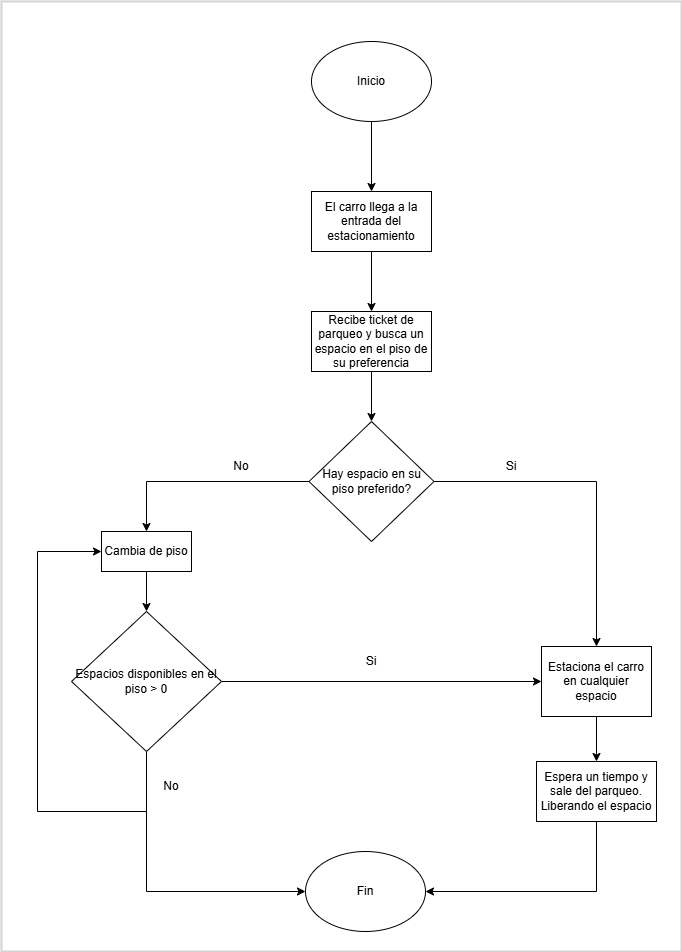

The diagram above was exported from draw.io. Its source (the exported page's mxGraphModel, read from the mxfile embedded in the PNG):
<mxGraphModel dx="1111" dy="473" grid="1" gridSize="10" guides="1" tooltips="1" connect="1" arrows="1" fold="1" page="1" pageScale="1" pageWidth="827" pageHeight="1169" math="0" shadow="0">
  <root>
    <mxCell id="0" />
    <mxCell id="1" parent="0" />
    <mxCell id="gju0QKijkrlMpZn5FNZ4-1" value="" style="rounded=0;whiteSpace=wrap;html=1;fillColor=#FFFFFF;strokeColor=#d3d3d3;strokeWidth=2;" vertex="1" parent="1">
      <mxGeometry x="50" y="30" width="680" height="950" as="geometry" />
    </mxCell>
    <mxCell id="5QsE_BWpwnsmTHCm-GUP-3" style="edgeStyle=orthogonalEdgeStyle;rounded=0;orthogonalLoop=1;jettySize=auto;html=1;entryX=0.5;entryY=0;entryDx=0;entryDy=0;" parent="1" source="5QsE_BWpwnsmTHCm-GUP-1" target="5QsE_BWpwnsmTHCm-GUP-2" edge="1">
      <mxGeometry relative="1" as="geometry" />
    </mxCell>
    <mxCell id="5QsE_BWpwnsmTHCm-GUP-1" value="El carro llega a la entrada del estacionamiento" style="rounded=0;whiteSpace=wrap;html=1;" parent="1" vertex="1">
      <mxGeometry x="360" y="220" width="120" height="60" as="geometry" />
    </mxCell>
    <mxCell id="5QsE_BWpwnsmTHCm-GUP-5" style="edgeStyle=orthogonalEdgeStyle;rounded=0;orthogonalLoop=1;jettySize=auto;html=1;entryX=0.5;entryY=0;entryDx=0;entryDy=0;" parent="1" source="5QsE_BWpwnsmTHCm-GUP-2" target="5QsE_BWpwnsmTHCm-GUP-4" edge="1">
      <mxGeometry relative="1" as="geometry" />
    </mxCell>
    <mxCell id="5QsE_BWpwnsmTHCm-GUP-2" value="Recibe ticket de parqueo y busca un espacio en el piso de su preferencia" style="rounded=0;whiteSpace=wrap;html=1;" parent="1" vertex="1">
      <mxGeometry x="360" y="340" width="120" height="60" as="geometry" />
    </mxCell>
    <mxCell id="5QsE_BWpwnsmTHCm-GUP-7" style="edgeStyle=orthogonalEdgeStyle;rounded=0;orthogonalLoop=1;jettySize=auto;html=1;entryX=0.5;entryY=0;entryDx=0;entryDy=0;" parent="1" source="5QsE_BWpwnsmTHCm-GUP-4" target="5QsE_BWpwnsmTHCm-GUP-6" edge="1">
      <mxGeometry relative="1" as="geometry" />
    </mxCell>
    <mxCell id="5QsE_BWpwnsmTHCm-GUP-11" style="edgeStyle=orthogonalEdgeStyle;rounded=0;orthogonalLoop=1;jettySize=auto;html=1;entryX=0.5;entryY=0;entryDx=0;entryDy=0;" parent="1" source="5QsE_BWpwnsmTHCm-GUP-4" target="5QsE_BWpwnsmTHCm-GUP-19" edge="1">
      <mxGeometry relative="1" as="geometry" />
    </mxCell>
    <mxCell id="5QsE_BWpwnsmTHCm-GUP-4" value="Hay espacio en su piso preferido?" style="rhombus;whiteSpace=wrap;html=1;" parent="1" vertex="1">
      <mxGeometry x="357.5" y="450" width="125" height="120" as="geometry" />
    </mxCell>
    <mxCell id="5QsE_BWpwnsmTHCm-GUP-25" style="edgeStyle=orthogonalEdgeStyle;rounded=0;orthogonalLoop=1;jettySize=auto;html=1;" parent="1" source="5QsE_BWpwnsmTHCm-GUP-6" target="5QsE_BWpwnsmTHCm-GUP-24" edge="1">
      <mxGeometry relative="1" as="geometry" />
    </mxCell>
    <mxCell id="5QsE_BWpwnsmTHCm-GUP-6" value="Estaciona el carro en cualquier espacio" style="rounded=0;whiteSpace=wrap;html=1;" parent="1" vertex="1">
      <mxGeometry x="590" y="675" width="110" height="70" as="geometry" />
    </mxCell>
    <mxCell id="5QsE_BWpwnsmTHCm-GUP-8" value="Si" style="text;html=1;align=center;verticalAlign=middle;whiteSpace=wrap;rounded=0;" parent="1" vertex="1">
      <mxGeometry x="530" y="480" width="60" height="30" as="geometry" />
    </mxCell>
    <mxCell id="5QsE_BWpwnsmTHCm-GUP-13" style="edgeStyle=orthogonalEdgeStyle;rounded=0;orthogonalLoop=1;jettySize=auto;html=1;entryX=0;entryY=0.5;entryDx=0;entryDy=0;" parent="1" source="5QsE_BWpwnsmTHCm-GUP-10" target="5QsE_BWpwnsmTHCm-GUP-6" edge="1">
      <mxGeometry relative="1" as="geometry" />
    </mxCell>
    <mxCell id="VY8PFwP_GuWt-NkTwwRf-4" style="edgeStyle=orthogonalEdgeStyle;rounded=0;orthogonalLoop=1;jettySize=auto;html=1;exitX=0.5;exitY=1;exitDx=0;exitDy=0;entryX=0;entryY=0.5;entryDx=0;entryDy=0;" parent="1" source="5QsE_BWpwnsmTHCm-GUP-10" target="5QsE_BWpwnsmTHCm-GUP-19" edge="1">
      <mxGeometry relative="1" as="geometry">
        <mxPoint x="50" y="720" as="targetPoint" />
        <Array as="points">
          <mxPoint x="195" y="840" />
          <mxPoint x="86" y="840" />
          <mxPoint x="86" y="580" />
        </Array>
      </mxGeometry>
    </mxCell>
    <mxCell id="VY8PFwP_GuWt-NkTwwRf-5" style="edgeStyle=orthogonalEdgeStyle;rounded=0;orthogonalLoop=1;jettySize=auto;html=1;exitX=0.5;exitY=1;exitDx=0;exitDy=0;entryX=0;entryY=0.5;entryDx=0;entryDy=0;" parent="1" source="5QsE_BWpwnsmTHCm-GUP-10" target="5QsE_BWpwnsmTHCm-GUP-26" edge="1">
      <mxGeometry relative="1" as="geometry" />
    </mxCell>
    <mxCell id="5QsE_BWpwnsmTHCm-GUP-10" value="Espacios disponibles en el piso &amp;gt; 0" style="rhombus;whiteSpace=wrap;html=1;" parent="1" vertex="1">
      <mxGeometry x="120" y="640" width="150" height="140" as="geometry" />
    </mxCell>
    <mxCell id="5QsE_BWpwnsmTHCm-GUP-12" value="&lt;div&gt;No&lt;/div&gt;" style="text;html=1;align=center;verticalAlign=middle;whiteSpace=wrap;rounded=0;" parent="1" vertex="1">
      <mxGeometry x="260" y="480" width="60" height="30" as="geometry" />
    </mxCell>
    <mxCell id="5QsE_BWpwnsmTHCm-GUP-14" value="Si" style="text;html=1;align=center;verticalAlign=middle;whiteSpace=wrap;rounded=0;" parent="1" vertex="1">
      <mxGeometry x="390" y="675" width="60" height="30" as="geometry" />
    </mxCell>
    <mxCell id="5QsE_BWpwnsmTHCm-GUP-18" value="No" style="text;html=1;align=center;verticalAlign=middle;whiteSpace=wrap;rounded=0;" parent="1" vertex="1">
      <mxGeometry x="190" y="800" width="60" height="30" as="geometry" />
    </mxCell>
    <mxCell id="VY8PFwP_GuWt-NkTwwRf-2" style="edgeStyle=orthogonalEdgeStyle;rounded=0;orthogonalLoop=1;jettySize=auto;html=1;exitX=0.5;exitY=1;exitDx=0;exitDy=0;entryX=0.5;entryY=0;entryDx=0;entryDy=0;" parent="1" source="5QsE_BWpwnsmTHCm-GUP-19" target="5QsE_BWpwnsmTHCm-GUP-10" edge="1">
      <mxGeometry relative="1" as="geometry" />
    </mxCell>
    <mxCell id="5QsE_BWpwnsmTHCm-GUP-19" value="Cambia de piso" style="rounded=0;whiteSpace=wrap;html=1;" parent="1" vertex="1">
      <mxGeometry x="150" y="560" width="90" height="40" as="geometry" />
    </mxCell>
    <mxCell id="5QsE_BWpwnsmTHCm-GUP-23" style="edgeStyle=orthogonalEdgeStyle;rounded=0;orthogonalLoop=1;jettySize=auto;html=1;" parent="1" source="5QsE_BWpwnsmTHCm-GUP-22" target="5QsE_BWpwnsmTHCm-GUP-1" edge="1">
      <mxGeometry relative="1" as="geometry" />
    </mxCell>
    <mxCell id="5QsE_BWpwnsmTHCm-GUP-22" value="Inicio" style="ellipse;whiteSpace=wrap;html=1;" parent="1" vertex="1">
      <mxGeometry x="360" y="70" width="120" height="80" as="geometry" />
    </mxCell>
    <mxCell id="5QsE_BWpwnsmTHCm-GUP-27" style="edgeStyle=orthogonalEdgeStyle;rounded=0;orthogonalLoop=1;jettySize=auto;html=1;entryX=1;entryY=0.5;entryDx=0;entryDy=0;" parent="1" source="5QsE_BWpwnsmTHCm-GUP-24" target="5QsE_BWpwnsmTHCm-GUP-26" edge="1">
      <mxGeometry relative="1" as="geometry">
        <Array as="points">
          <mxPoint x="645" y="920" />
        </Array>
      </mxGeometry>
    </mxCell>
    <mxCell id="5QsE_BWpwnsmTHCm-GUP-24" value="Espera un tiempo y sale del parqueo. Liberando el espacio" style="rounded=0;whiteSpace=wrap;html=1;" parent="1" vertex="1">
      <mxGeometry x="585" y="790" width="120" height="60" as="geometry" />
    </mxCell>
    <mxCell id="5QsE_BWpwnsmTHCm-GUP-26" value="Fin" style="ellipse;whiteSpace=wrap;html=1;" parent="1" vertex="1">
      <mxGeometry x="354" y="880" width="120" height="80" as="geometry" />
    </mxCell>
  </root>
</mxGraphModel>